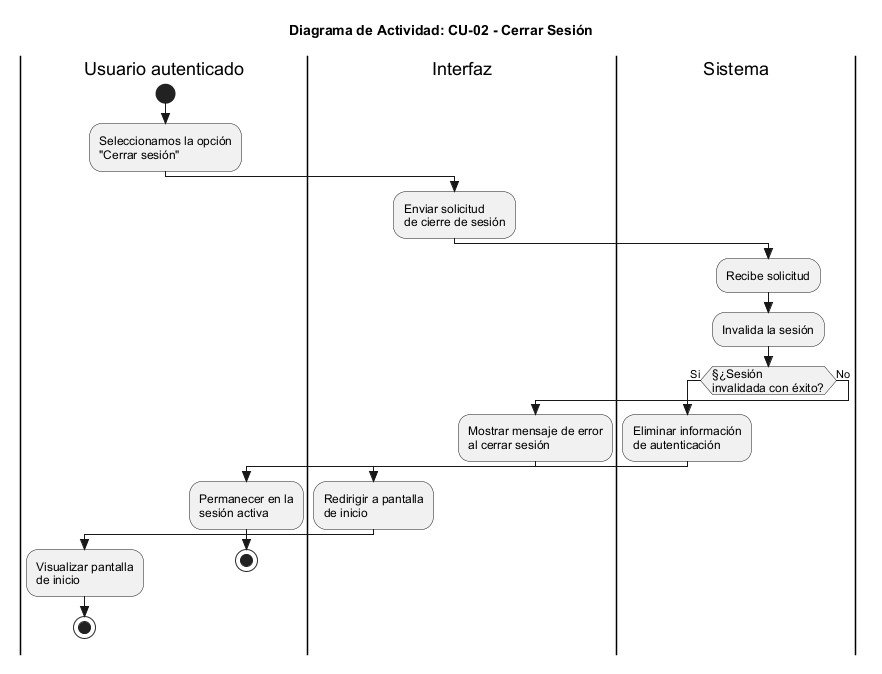

The diagram above was rendered by PlantUML. Its source (embedded in the PNG):
@startuml
skinparam Style strictuml
skinparam ActivityFontSize 12
skinparam ActivityFontName Arial

title Diagrama de Actividad: CU-02 - Cerrar Sesión

|Usuario autenticado|
start
:Seleccionamos la opción\n"Cerrar sesión";

|Interfaz|
:Enviar solicitud\nde cierre de sesión;

|Sistema|
:Recibe solicitud;
:Invalida la sesión;

if (§¿Sesión\ninvalidada con éxito?) then (Si)
  :Eliminar información\nde autenticación;
  
  |Interfaz|
  :Redirigir a pantalla\nde inicio;
  
  |Usuario autenticado|
  :Visualizar pantalla\nde inicio;
  stop
else (No)
  |Interfaz|
  :Mostrar mensaje de error\nal cerrar sesión;
  
  |Usuario autenticado|
  :Permanecer en la\nsesión activa;
  stop
endif

@enduml